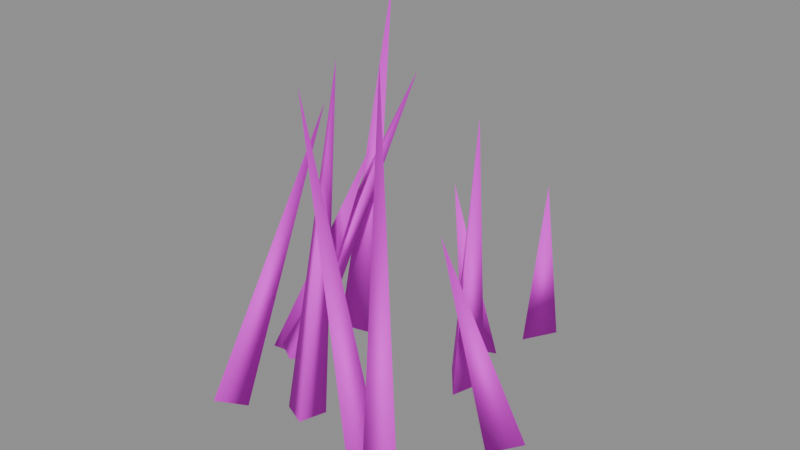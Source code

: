 # Source: grama_01.blend  (saved by Blender 5.3.31; exported with 4.5.12 LTS)
import bpy
from mathutils import Matrix  # noqa: F401  (used for matrix-valued properties, if any)

bpy.ops.wm.read_factory_settings(use_empty=True)
scene = bpy.context.scene
scene.name = 'Scene'

# ---- images (referenced by path relative to the original .blend; pixels are not part of the script)
import os
ASSET_DIR = os.environ.get("B2B_ASSET_DIR", "")  # directory of the original .blend (textures are referenced by path, not embedded)
HERE = os.path.dirname(os.path.abspath(__file__))  # packed textures are extracted next to this script under _unpacked/

def load_image(name, relpath, width, height, colorspace="sRGB"):
    """Load a texture the original file referenced (path relative to the .blend, or extracted next to this script)."""
    p = next((c for c in (os.path.join(HERE, relpath), os.path.join(ASSET_DIR, relpath)) if relpath and os.path.exists(c)), "")
    if p:
        img = bpy.data.images.load(p, check_existing=True)
        img.name = name
    else:  # same state as the original file: an image datablock whose file is absent (Cycles renders it pink)
        img = bpy.data.images.new(name, width, height)
        img.source = "FILE"
        img.filepath = "//" + (relpath or name)
    img.colorspace_settings.name = colorspace
    return img
img_paleta_ventania_png = load_image('paleta_ventania.png', 'paleta_ventania.png', 1024, 1024, 'sRGB')

# ---- materials (node trees are filled in below, after node groups)
mat_m_paleta_ventania = bpy.data.materials.new('M_paleta_ventania')

# ---- material node trees
mat_m_paleta_ventania.use_nodes = True; mat_m_paleta_ventania.node_tree.nodes.clear()
_N = mat_m_paleta_ventania.node_tree.nodes; _L = mat_m_paleta_ventania.node_tree.links
n0 = _N.new('ShaderNodeBsdfPrincipled'); n0.name = 'Principled BSDF'; n0.location = (-200, 100)
n0.inputs[2].default_value = 1.0
n0.inputs[10].default_value = 0.005
n1 = _N.new('ShaderNodeOutputMaterial'); n1.name = 'Material Output'; n1.location = (200, 100)
n2 = _N.new('ShaderNodeTexImage'); n2.name = 'Image Texture'; n2.location = (0, 0)
n2.image = img_paleta_ventania_png
n2.interpolation = 'Closest'
_L.new(n0.outputs[0], n1.inputs[0])
_L.new(n2.outputs[0], n0.inputs[0])
n1.is_active_output = True

# ---- meshes
me_grama_01 = bpy.data.meshes.new('grama_01')
me_grama_01.from_pydata([(-0.03332, 0.2348, 0.01232), (0.01236, 0.201, -0.008842), (-0.0443, 0.1795, -0.009894), (0.03198, 0.04578, 0.3681), (-0.2606, -0.1744, -0.002133), (-0.2007, -0.1676, -0.008116), (-0.223, -0.2173, 0.01836), (-0.2102, 0.03686, 0.4375), (-0.1634, -0.1168, -0.02073), (-0.111, -0.08667, -0.02432), (-0.1113, -0.1454, -0.009125), (-0.1716, 0.02265, 0.5177), (-0.2632, 0.1815, -0.02586), (-0.2154, 0.145, -0.034), (-0.2707, 0.1213, -0.02656), (-0.1552, 0.13, 0.6124), (-0.2851, 0.0279, -0.006175), (-0.2334, -0.001016, -0.01903), (-0.2811, -0.03206, 0.001817), (-0.1368, 0.05844, 0.3788), (0.08234, -0.2227, -0.03126), (0.1411, -0.2139, -0.01935), (0.1189, -0.2702, -0.02214), (-0.01114, -0.216, 0.5793), (-0.2746, -0.02034, 0.005838), (-0.2224, 0.002484, -0.01481), (-0.2236, -0.0528, 0.01002), (-0.1472, 0.1821, 0.4627), (0.1569, -0.2325, -0.02358), (0.1969, -0.2731, -0.003091), (0.1393, -0.2894, -0.01249), (0.02131, -0.1039, 0.5861), (0.1377, 0.04522, -0.01114), (0.1924, 0.02088, -0.001198), (0.1462, -0.01436, -0.01854), (0.07245, -0.03734, 0.3304), (0.001135, 0.3195, 0.01481), (0.05883, 0.3137, -0.002861), (0.01982, 0.268, -0.01122), (0.1193, 0.1571, 0.35), (-0.02468, 0.1261, -0.0156), (0.03481, 0.136, -0.02171), (0.01283, 0.07971, -0.02646), (0.07003, 0.04748, 0.4781)], [], [(0, 3, 1), (0, 1, 2), (1, 3, 2), (2, 3, 0), (4, 7, 5), (4, 5, 6), (5, 7, 6), (6, 7, 4), (8, 11, 9), (8, 9, 10), (9, 11, 10), (10, 11, 8), (12, 15, 13), (12, 13, 14), (13, 15, 14), (14, 15, 12), (16, 19, 17), (16, 17, 18), (17, 19, 18), (18, 19, 16), (20, 23, 21), (20, 21, 22), (21, 23, 22), (22, 23, 20), (24, 27, 25), (24, 25, 26), (25, 27, 26), (26, 27, 24), (28, 31, 29), (28, 29, 30), (29, 31, 30), (30, 31, 28), (32, 35, 33), (32, 33, 34), (33, 35, 34), (34, 35, 32), (36, 39, 37), (36, 37, 38), (37, 39, 38), (38, 39, 36), (40, 43, 41), (40, 41, 42), (41, 43, 42), (42, 43, 40)])
me_grama_01.polygons.foreach_set('use_smooth', [True] * 44)
_k = set([(0, 1), (0, 2), (0, 3), (1, 2), (1, 3), (2, 3), (4, 5), (4, 6), (4, 7), (5, 6), (5, 7), (6, 7), (8, 9), (8, 10), (8, 11), (9, 10), (9, 11), (10, 11), (12, 13), (12, 14), (12, 15), (13, 14), (13, 15), (14, 15), (16, 17), (16, 18), (16, 19), (17, 18), (17, 19), (18, 19), (20, 21), (20, 22), (20, 23), (21, 22), (21, 23), (22, 23), (24, 25), (24, 26), (24, 27), (25, 26), (25, 27), (26, 27), (28, 29), (28, 30), (28, 31), (29, 30), (29, 31), (30, 31), (32, 33), (32, 34), (32, 35), (33, 34), (33, 35), (34, 35), (36, 37), (36, 38), (36, 39), (37, 38), (37, 39), (38, 39), (40, 41), (40, 42), (40, 43), (41, 42), (41, 43), (42, 43)])
me_grama_01.attributes.new('sharp_edge', 'BOOLEAN', 'EDGE').data.foreach_set('value', [ (min(e.vertices), max(e.vertices)) in _k for e in me_grama_01.edges])
_uv = me_grama_01.uv_layers.new(name='UVMap')
_uv.uv.foreach_set('vector', [0.5625, 0.8125, 0.5625, 0.8125, 0.5625, 0.8125, 0.5625, 0.8125, 0.5625, 0.8125, 0.5625, 0.8125, 0.5625, 0.8125, 0.5625, 0.8125, 0.5625, 0.8125, 0.5625, 0.8125, 0.5625, 0.8125, 0.5625, 0.8125, 0.0625, 0.8125, 0.0625, 0.8125, 0.0625, 0.8125, 0.0625, 0.8125, 0.0625, 0.8125, 0.0625, 0.8125, 0.0625, 0.8125, 0.0625, 0.8125, 0.0625, 0.8125, 0.0625, 0.8125, 0.0625, 0.8125, 0.0625, 0.8125, 0.1875, 0.8125, 0.1875, 0.8125, 0.1875, 0.8125, 0.1875, 0.8125, 0.1875, 0.8125, 0.1875, 0.8125, 0.1875, 0.8125, 0.1875, 0.8125, 0.1875, 0.8125, 0.1875, 0.8125, 0.1875, 0.8125, 0.1875, 0.8125, 0.5625, 0.8125, 0.5625, 0.8125, 0.5625, 0.8125, 0.5625, 0.8125, 0.5625, 0.8125, 0.5625, 0.8125, 0.5625, 0.8125, 0.5625, 0.8125, 0.5625, 0.8125, 0.5625, 0.8125, 0.5625, 0.8125, 0.5625, 0.8125, 0.0625, 0.8125, 0.0625, 0.8125, 0.0625, 0.8125, 0.0625, 0.8125, 0.0625, 0.8125, 0.0625, 0.8125, 0.0625, 0.8125, 0.0625, 0.8125, 0.0625, 0.8125, 0.0625, 0.8125, 0.0625, 0.8125, 0.0625, 0.8125, 0.1875, 0.8125, 0.1875, 0.8125, 0.1875, 0.8125, 0.1875, 0.8125, 0.1875, 0.8125, 0.1875, 0.8125, 0.1875, 0.8125, 0.1875, 0.8125, 0.1875, 0.8125, 0.1875, 0.8125, 0.1875, 0.8125, 0.1875, 0.8125, 0.5625, 0.8125, 0.5625, 0.8125, 0.5625, 0.8125, 0.5625, 0.8125, 0.5625, 0.8125, 0.5625, 0.8125, 0.5625, 0.8125, 0.5625, 0.8125, 0.5625, 0.8125, 0.5625, 0.8125, 0.5625, 0.8125, 0.5625, 0.8125, 0.0625, 0.8125, 0.0625, 0.8125, 0.0625, 0.8125, 0.0625, 0.8125, 0.0625, 0.8125, 0.0625, 0.8125, 0.0625, 0.8125, 0.0625, 0.8125, 0.0625, 0.8125, 0.0625, 0.8125, 0.0625, 0.8125, 0.0625, 0.8125, 0.1875, 0.8125, 0.1875, 0.8125, 0.1875, 0.8125, 0.1875, 0.8125, 0.1875, 0.8125, 0.1875, 0.8125, 0.1875, 0.8125, 0.1875, 0.8125, 0.1875, 0.8125, 0.1875, 0.8125, 0.1875, 0.8125, 0.1875, 0.8125, 0.5625, 0.8125, 0.5625, 0.8125, 0.5625, 0.8125, 0.5625, 0.8125, 0.5625, 0.8125, 0.5625, 0.8125, 0.5625, 0.8125, 0.5625, 0.8125, 0.5625, 0.8125, 0.5625, 0.8125, 0.5625, 0.8125, 0.5625, 0.8125, 0.0625, 0.8125, 0.0625, 0.8125, 0.0625, 0.8125, 0.0625, 0.8125, 0.0625, 0.8125, 0.0625, 0.8125, 0.0625, 0.8125, 0.0625, 0.8125, 0.0625, 0.8125, 0.0625, 0.8125, 0.0625, 0.8125, 0.0625, 0.8125])
me_grama_01.materials.append(mat_m_paleta_ventania)
me_grama_01.update()

# ---- objects
ob_grama_01 = bpy.data.objects.new('grama_01', me_grama_01)

# ---- transforms, parenting, visibility, modifiers, constraints
ob_grama_01.location = (0.0, 0.0, 0.0)

# ---- collection membership
scene.collection.objects.link(ob_grama_01)

# ---- scene / render settings (as saved in the file)
scene.frame_start = 1; scene.frame_end = 250; scene.frame_set(1)
scene.render.engine = 'BLENDER_EEVEE_NEXT'
scene.render.fps = 30
scene.render.bake_bias = 0.0
scene.render.bake_samples = 0
scene.render.compositor_device = 'GPU'
scene.eevee.use_volume_custom_range = False
scene.eevee.fast_gi_thickness_near = 0.1
scene.eevee.fast_gi_thickness_far = 0.0
scene.eevee.ray_tracing_options.screen_trace_thickness = 0.1
bpy.context.view_layer.update()

# ---- added for rendering (the .blend has no active camera and no usable light): camera, sun + grey world if the file has none
cam_auto = bpy.data.cameras.new('AutoCamera')
cam_auto.lens = 50.0
cam_auto.sensor_width = 36.0
cam_auto.clip_end = 1000.0
ob_auto_camera = bpy.data.objects.new('AutoCamera', cam_auto)
scene.collection.objects.link(ob_auto_camera)
ob_auto_camera.location = (0.890753, -1.10676, 1.03706)
ob_auto_camera.rotation_euler = (1.09748, -7.21219e-08, 0.694738)
scene.camera = ob_auto_camera
light_auto_sun = bpy.data.lights.new('AutoSun', 'SUN')
light_auto_sun.energy = 3.0
light_auto_sun.angle = 0.0523599
ob_auto_sun = bpy.data.objects.new('AutoSun', light_auto_sun)
scene.collection.objects.link(ob_auto_sun)
ob_auto_sun.rotation_euler = (0.872665, 0.174533, 0.523599)
if scene.world is None:
    world_auto = bpy.data.worlds.new('AutoWorld')
    world_auto.color = (0.3, 0.3, 0.3)
    scene.world = world_auto
bpy.context.view_layer.update()
